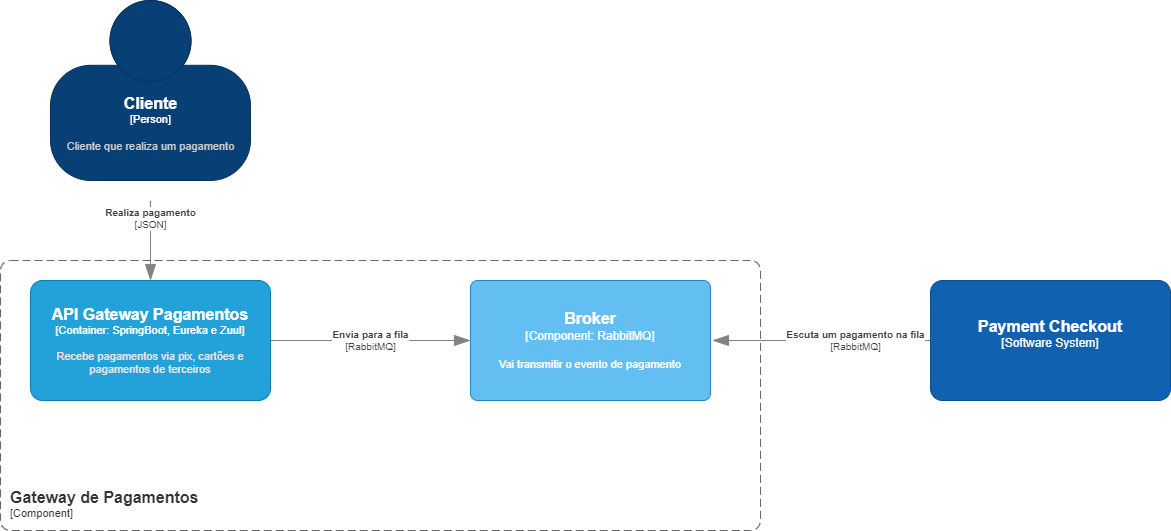

The diagram above was exported from draw.io. Its source (the exported page's mxGraphModel, read from the mxfile embedded in the PNG):
<mxGraphModel dx="2249" dy="762" grid="1" gridSize="10" guides="1" tooltips="1" connect="1" arrows="1" fold="1" page="1" pageScale="1" pageWidth="827" pageHeight="1169" math="0" shadow="0">
  <root>
    <mxCell id="0" />
    <mxCell id="1" parent="0" />
    <object placeholders="1" c4Name="Cliente" c4Type="Person" c4Description="Cliente que realiza um pagamento" label="&lt;font style=&quot;font-size: 16px&quot;&gt;&lt;b&gt;%c4Name%&lt;/b&gt;&lt;/font&gt;&lt;div&gt;[%c4Type%]&lt;/div&gt;&lt;br&gt;&lt;div&gt;&lt;font style=&quot;font-size: 11px&quot;&gt;&lt;font color=&quot;#cccccc&quot;&gt;%c4Description%&lt;/font&gt;&lt;/div&gt;" id="_ibIhT6CskXRVnaoQufx-1">
      <mxCell style="html=1;fontSize=11;dashed=0;whitespace=wrap;fillColor=#083F75;strokeColor=#06315C;fontColor=#ffffff;shape=mxgraph.c4.person2;align=center;metaEdit=1;points=[[0.5,0,0],[1,0.5,0],[1,0.75,0],[0.75,1,0],[0.5,1,0],[0.25,1,0],[0,0.75,0],[0,0.5,0]];resizable=0;" parent="1" vertex="1">
        <mxGeometry x="-530" y="60" width="200" height="180" as="geometry" />
      </mxCell>
    </object>
    <object placeholders="1" c4Name="API Gateway Pagamentos" c4Type="Container" c4Technology="SpringBoot, Eureka e Zuul" c4Description="Recebe pagamentos via pix, cartões e pagamentos de terceiros " label="&lt;font style=&quot;font-size: 16px&quot;&gt;&lt;b&gt;%c4Name%&lt;/b&gt;&lt;/font&gt;&lt;div&gt;[%c4Type%: %c4Technology%]&lt;/div&gt;&lt;br&gt;&lt;div&gt;&lt;font style=&quot;font-size: 11px&quot;&gt;&lt;font color=&quot;#E6E6E6&quot;&gt;%c4Description%&lt;/font&gt;&lt;/div&gt;" id="_ibIhT6CskXRVnaoQufx-95">
      <mxCell style="rounded=1;whiteSpace=wrap;html=1;fontSize=11;labelBackgroundColor=none;fillColor=#23A2D9;fontColor=#ffffff;align=center;arcSize=10;strokeColor=#0E7DAD;metaEdit=1;resizable=0;points=[[0.25,0,0],[0.5,0,0],[0.75,0,0],[1,0.25,0],[1,0.5,0],[1,0.75,0],[0.75,1,0],[0.5,1,0],[0.25,1,0],[0,0.75,0],[0,0.5,0],[0,0.25,0]];" parent="1" vertex="1">
        <mxGeometry x="-550" y="340" width="240" height="120" as="geometry" />
      </mxCell>
    </object>
    <object placeholders="1" c4Name="Gateway de Pagamentos" c4Type="ContainerScopeBoundary" c4Application="Component" label="&lt;font style=&quot;font-size: 16px&quot;&gt;&lt;b&gt;&lt;div style=&quot;text-align: left&quot;&gt;%c4Name%&lt;/div&gt;&lt;/b&gt;&lt;/font&gt;&lt;div style=&quot;text-align: left&quot;&gt;[%c4Application%]&lt;/div&gt;" id="_ibIhT6CskXRVnaoQufx-96">
      <mxCell style="rounded=1;fontSize=11;whiteSpace=wrap;html=1;dashed=1;arcSize=20;fillColor=none;strokeColor=#666666;fontColor=#333333;labelBackgroundColor=none;align=left;verticalAlign=bottom;labelBorderColor=none;spacingTop=0;spacing=10;dashPattern=8 4;metaEdit=1;rotatable=0;perimeter=rectanglePerimeter;noLabel=0;labelPadding=0;allowArrows=0;connectable=0;expand=0;recursiveResize=0;editable=1;pointerEvents=0;absoluteArcSize=1;points=[[0.25,0,0],[0.5,0,0],[0.75,0,0],[1,0.25,0],[1,0.5,0],[1,0.75,0],[0.75,1,0],[0.5,1,0],[0.25,1,0],[0,0.75,0],[0,0.5,0],[0,0.25,0]];" parent="1" vertex="1">
        <mxGeometry x="-580" y="320" width="760" height="270" as="geometry" />
      </mxCell>
    </object>
    <object placeholders="1" c4Type="Relationship" c4Technology="JSON" c4Description="Realiza pagamento" label="&lt;div style=&quot;text-align: left&quot;&gt;&lt;div style=&quot;text-align: center&quot;&gt;&lt;b&gt;%c4Description%&lt;/b&gt;&lt;/div&gt;&lt;div style=&quot;text-align: center&quot;&gt;[%c4Technology%]&lt;/div&gt;&lt;/div&gt;" id="_ibIhT6CskXRVnaoQufx-99">
      <mxCell style="endArrow=blockThin;html=1;fontSize=10;fontColor=#404040;strokeWidth=1;endFill=1;strokeColor=#828282;elbow=vertical;metaEdit=1;endSize=14;startSize=14;jumpStyle=arc;jumpSize=16;rounded=0;edgeStyle=orthogonalEdgeStyle;entryX=0.5;entryY=0;entryDx=0;entryDy=0;entryPerimeter=0;" parent="1" target="_ibIhT6CskXRVnaoQufx-95" edge="1">
        <mxGeometry x="-0.5556" width="240" relative="1" as="geometry">
          <mxPoint x="-430" y="260" as="sourcePoint" />
          <mxPoint x="-430" y="370" as="targetPoint" />
          <Array as="points">
            <mxPoint x="-430" y="270" />
            <mxPoint x="-430" y="270" />
          </Array>
          <mxPoint as="offset" />
        </mxGeometry>
      </mxCell>
    </object>
    <object placeholders="1" c4Name="Broker" c4Type="Component" c4Technology="RabbitMQ" c4Description="Vai transmitir o evento de pagamento" label="&lt;font style=&quot;font-size: 16px&quot;&gt;&lt;b&gt;%c4Name%&lt;/b&gt;&lt;/font&gt;&lt;div&gt;[%c4Type%: %c4Technology%]&lt;/div&gt;&lt;br&gt;&lt;div&gt;&lt;font style=&quot;font-size: 11px&quot;&gt;%c4Description%&lt;/font&gt;&lt;/div&gt;" id="_ibIhT6CskXRVnaoQufx-112">
      <mxCell style="rounded=1;whiteSpace=wrap;html=1;labelBackgroundColor=none;fillColor=#63BEF2;fontColor=#ffffff;align=center;arcSize=6;strokeColor=#2086C9;metaEdit=1;resizable=0;points=[[0.25,0,0],[0.5,0,0],[0.75,0,0],[1,0.25,0],[1,0.5,0],[1,0.75,0],[0.75,1,0],[0.5,1,0],[0.25,1,0],[0,0.75,0],[0,0.5,0],[0,0.25,0]];" parent="1" vertex="1">
        <mxGeometry x="-110" y="340" width="240" height="120" as="geometry" />
      </mxCell>
    </object>
    <object placeholders="1" c4Type="Relationship" c4Technology="RabbitMQ" c4Description="Envia para a fila" label="&lt;div style=&quot;text-align: left&quot;&gt;&lt;div style=&quot;text-align: center&quot;&gt;&lt;b&gt;%c4Description%&lt;/b&gt;&lt;/div&gt;&lt;div style=&quot;text-align: center&quot;&gt;[%c4Technology%]&lt;/div&gt;&lt;/div&gt;" id="_ibIhT6CskXRVnaoQufx-113">
      <mxCell style="endArrow=blockThin;html=1;fontSize=10;fontColor=#404040;strokeWidth=1;endFill=1;strokeColor=#828282;elbow=vertical;metaEdit=1;endSize=14;startSize=14;jumpStyle=arc;jumpSize=16;rounded=0;edgeStyle=orthogonalEdgeStyle;exitX=1;exitY=0.5;exitDx=0;exitDy=0;exitPerimeter=0;entryX=0;entryY=0.5;entryDx=0;entryDy=0;entryPerimeter=0;" parent="1" source="_ibIhT6CskXRVnaoQufx-95" target="_ibIhT6CskXRVnaoQufx-112" edge="1">
        <mxGeometry width="240" relative="1" as="geometry">
          <mxPoint x="-30" y="380" as="sourcePoint" />
          <mxPoint x="-180" y="400" as="targetPoint" />
        </mxGeometry>
      </mxCell>
    </object>
    <object placeholders="1" c4Type="Relationship" c4Technology="RabbitMQ" c4Description="Escuta um pagamento na fila" label="&lt;div style=&quot;text-align: left&quot;&gt;&lt;div style=&quot;text-align: center&quot;&gt;&lt;b&gt;%c4Description%&lt;/b&gt;&lt;/div&gt;&lt;div style=&quot;text-align: center&quot;&gt;[%c4Technology%]&lt;/div&gt;&lt;/div&gt;" id="_ibIhT6CskXRVnaoQufx-118">
      <mxCell style="endArrow=blockThin;html=1;fontSize=10;fontColor=#404040;strokeWidth=1;endFill=1;strokeColor=#828282;elbow=vertical;metaEdit=1;endSize=14;startSize=14;jumpStyle=arc;jumpSize=16;rounded=0;edgeStyle=orthogonalEdgeStyle;entryX=1;entryY=0.5;entryDx=0;entryDy=0;entryPerimeter=0;exitX=0;exitY=0.5;exitDx=0;exitDy=0;exitPerimeter=0;" parent="1" source="yogNdT6L10tGeFmqBLby-1" edge="1">
        <mxGeometry x="-0.3111" width="240" relative="1" as="geometry">
          <mxPoint x="312" y="400" as="sourcePoint" />
          <mxPoint x="132" y="400" as="targetPoint" />
          <mxPoint as="offset" />
        </mxGeometry>
      </mxCell>
    </object>
    <object placeholders="1" c4Name="Payment Checkout" c4Type="Software System" c4Description="" label="&lt;font style=&quot;font-size: 16px&quot;&gt;&lt;b&gt;%c4Name%&lt;/b&gt;&lt;/font&gt;&lt;div&gt;[%c4Type%]&lt;/div&gt;&lt;br&gt;&lt;div&gt;&lt;font style=&quot;font-size: 11px&quot;&gt;&lt;font color=&quot;#cccccc&quot;&gt;%c4Description%&lt;/font&gt;&lt;/div&gt;" id="yogNdT6L10tGeFmqBLby-1">
      <mxCell style="rounded=1;whiteSpace=wrap;html=1;labelBackgroundColor=none;fillColor=#1061B0;fontColor=#ffffff;align=center;arcSize=10;strokeColor=#0D5091;metaEdit=1;resizable=0;points=[[0.25,0,0],[0.5,0,0],[0.75,0,0],[1,0.25,0],[1,0.5,0],[1,0.75,0],[0.75,1,0],[0.5,1,0],[0.25,1,0],[0,0.75,0],[0,0.5,0],[0,0.25,0]];" parent="1" vertex="1">
        <mxGeometry x="350" y="340" width="240" height="120" as="geometry" />
      </mxCell>
    </object>
  </root>
</mxGraphModel>